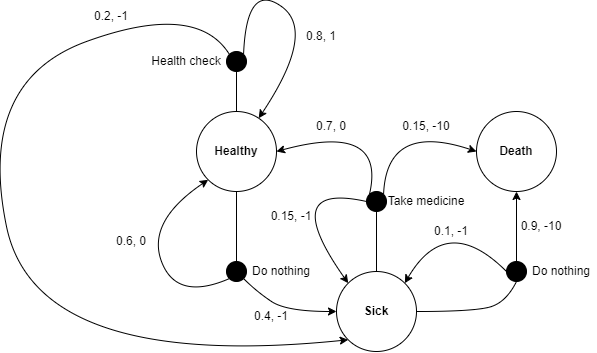

The diagram above was exported from draw.io. Its source (the exported page's mxGraphModel, read from the mxfile embedded in the PNG):
<mxGraphModel dx="2501" dy="746" grid="1" gridSize="10" guides="1" tooltips="1" connect="1" arrows="1" fold="1" page="1" pageScale="1" pageWidth="827" pageHeight="1169" math="0" shadow="0">
  <root>
    <mxCell id="0" />
    <mxCell id="1" parent="0" />
    <mxCell id="Ew03jRx2VlH8NXDemHqM-1" value="&lt;b&gt;Healthy&lt;/b&gt;" style="ellipse;whiteSpace=wrap;html=1;aspect=fixed;" parent="1" vertex="1">
      <mxGeometry x="120" y="280" width="80" height="80" as="geometry" />
    </mxCell>
    <mxCell id="Ew03jRx2VlH8NXDemHqM-2" value="&lt;b&gt;Sick&lt;/b&gt;" style="ellipse;whiteSpace=wrap;html=1;aspect=fixed;" parent="1" vertex="1">
      <mxGeometry x="260" y="440" width="80" height="80" as="geometry" />
    </mxCell>
    <mxCell id="Ew03jRx2VlH8NXDemHqM-3" value="&lt;b&gt;Death&lt;/b&gt;" style="ellipse;whiteSpace=wrap;html=1;aspect=fixed;" parent="1" vertex="1">
      <mxGeometry x="400" y="280" width="80" height="80" as="geometry" />
    </mxCell>
    <mxCell id="Ew03jRx2VlH8NXDemHqM-4" value="" style="curved=1;endArrow=classic;html=1;rounded=0;exitX=1;exitY=0;exitDx=0;exitDy=0;" parent="1" source="Ew03jRx2VlH8NXDemHqM-6" target="Ew03jRx2VlH8NXDemHqM-1" edge="1">
      <mxGeometry width="50" height="50" relative="1" as="geometry">
        <mxPoint x="150" y="260" as="sourcePoint" />
        <mxPoint x="210" y="270" as="targetPoint" />
        <Array as="points">
          <mxPoint x="170" y="150" />
          <mxPoint x="240" y="200" />
        </Array>
      </mxGeometry>
    </mxCell>
    <mxCell id="Ew03jRx2VlH8NXDemHqM-7" value="" style="curved=1;endArrow=none;html=1;rounded=0;exitX=0.5;exitY=0;exitDx=0;exitDy=0;" parent="1" source="Ew03jRx2VlH8NXDemHqM-1" target="Ew03jRx2VlH8NXDemHqM-6" edge="1">
      <mxGeometry width="50" height="50" relative="1" as="geometry">
        <mxPoint x="160" y="280" as="sourcePoint" />
        <mxPoint x="182" y="287" as="targetPoint" />
        <Array as="points" />
      </mxGeometry>
    </mxCell>
    <mxCell id="Ew03jRx2VlH8NXDemHqM-6" value="" style="ellipse;whiteSpace=wrap;html=1;aspect=fixed;fillColor=#000000;" parent="1" vertex="1">
      <mxGeometry x="150" y="220" width="20" height="20" as="geometry" />
    </mxCell>
    <mxCell id="Ew03jRx2VlH8NXDemHqM-8" value="" style="curved=1;endArrow=classic;html=1;rounded=0;exitX=1;exitY=1;exitDx=0;exitDy=0;entryX=0;entryY=0.5;entryDx=0;entryDy=0;" parent="1" source="Ew03jRx2VlH8NXDemHqM-9" target="Ew03jRx2VlH8NXDemHqM-2" edge="1">
      <mxGeometry width="50" height="50" relative="1" as="geometry">
        <mxPoint x="390" y="410" as="sourcePoint" />
        <mxPoint x="200" y="430" as="targetPoint" />
        <Array as="points">
          <mxPoint x="180" y="460" />
          <mxPoint x="210" y="480" />
        </Array>
      </mxGeometry>
    </mxCell>
    <mxCell id="Ew03jRx2VlH8NXDemHqM-10" value="" style="curved=1;endArrow=none;html=1;rounded=0;exitX=0.5;exitY=1;exitDx=0;exitDy=0;entryX=0.5;entryY=0;entryDx=0;entryDy=0;" parent="1" source="Ew03jRx2VlH8NXDemHqM-1" target="Ew03jRx2VlH8NXDemHqM-9" edge="1">
      <mxGeometry width="50" height="50" relative="1" as="geometry">
        <mxPoint x="160" y="360" as="sourcePoint" />
        <mxPoint x="260" y="480" as="targetPoint" />
        <Array as="points" />
      </mxGeometry>
    </mxCell>
    <mxCell id="Ew03jRx2VlH8NXDemHqM-9" value="" style="ellipse;whiteSpace=wrap;html=1;aspect=fixed;fillColor=#000000;" parent="1" vertex="1">
      <mxGeometry x="150" y="430" width="20" height="20" as="geometry" />
    </mxCell>
    <mxCell id="Ew03jRx2VlH8NXDemHqM-11" value="" style="curved=1;endArrow=classic;html=1;rounded=0;exitX=0;exitY=1;exitDx=0;exitDy=0;entryX=0;entryY=1;entryDx=0;entryDy=0;" parent="1" source="Ew03jRx2VlH8NXDemHqM-9" target="Ew03jRx2VlH8NXDemHqM-1" edge="1">
      <mxGeometry width="50" height="50" relative="1" as="geometry">
        <mxPoint x="390" y="410" as="sourcePoint" />
        <mxPoint x="440" y="360" as="targetPoint" />
        <Array as="points">
          <mxPoint x="100" y="470" />
          <mxPoint x="70" y="390" />
        </Array>
      </mxGeometry>
    </mxCell>
    <mxCell id="Ew03jRx2VlH8NXDemHqM-12" value="" style="ellipse;whiteSpace=wrap;html=1;aspect=fixed;fillColor=#000000;" parent="1" vertex="1">
      <mxGeometry x="430" y="430" width="20" height="20" as="geometry" />
    </mxCell>
    <mxCell id="Ew03jRx2VlH8NXDemHqM-13" value="" style="curved=1;endArrow=classic;html=1;rounded=0;exitX=0.5;exitY=0;exitDx=0;exitDy=0;entryX=0.5;entryY=1;entryDx=0;entryDy=0;" parent="1" source="Ew03jRx2VlH8NXDemHqM-12" target="Ew03jRx2VlH8NXDemHqM-3" edge="1">
      <mxGeometry width="50" height="50" relative="1" as="geometry">
        <mxPoint x="170" y="420" as="sourcePoint" />
        <mxPoint x="170" y="370" as="targetPoint" />
        <Array as="points" />
      </mxGeometry>
    </mxCell>
    <mxCell id="Ew03jRx2VlH8NXDemHqM-14" value="" style="curved=1;endArrow=none;html=1;rounded=0;exitX=1;exitY=0.5;exitDx=0;exitDy=0;entryX=0.5;entryY=1;entryDx=0;entryDy=0;" parent="1" source="Ew03jRx2VlH8NXDemHqM-2" target="Ew03jRx2VlH8NXDemHqM-12" edge="1">
      <mxGeometry width="50" height="50" relative="1" as="geometry">
        <mxPoint x="177" y="437" as="sourcePoint" />
        <mxPoint x="270" y="490" as="targetPoint" />
        <Array as="points">
          <mxPoint x="400" y="480" />
          <mxPoint x="430" y="470" />
        </Array>
      </mxGeometry>
    </mxCell>
    <mxCell id="Ew03jRx2VlH8NXDemHqM-15" value="" style="curved=1;endArrow=classic;html=1;rounded=0;exitX=0;exitY=0.5;exitDx=0;exitDy=0;entryX=1;entryY=0;entryDx=0;entryDy=0;" parent="1" source="Ew03jRx2VlH8NXDemHqM-12" target="Ew03jRx2VlH8NXDemHqM-2" edge="1">
      <mxGeometry width="50" height="50" relative="1" as="geometry">
        <mxPoint x="350" y="490" as="sourcePoint" />
        <mxPoint x="450" y="440" as="targetPoint" />
        <Array as="points">
          <mxPoint x="370" y="380" />
        </Array>
      </mxGeometry>
    </mxCell>
    <mxCell id="Ew03jRx2VlH8NXDemHqM-16" value="" style="ellipse;whiteSpace=wrap;html=1;aspect=fixed;fillColor=#000000;" parent="1" vertex="1">
      <mxGeometry x="290" y="360" width="20" height="20" as="geometry" />
    </mxCell>
    <mxCell id="Ew03jRx2VlH8NXDemHqM-17" value="" style="curved=1;endArrow=none;html=1;rounded=0;exitX=0.5;exitY=0;exitDx=0;exitDy=0;entryX=0.5;entryY=1;entryDx=0;entryDy=0;" parent="1" source="Ew03jRx2VlH8NXDemHqM-2" target="Ew03jRx2VlH8NXDemHqM-16" edge="1">
      <mxGeometry width="50" height="50" relative="1" as="geometry">
        <mxPoint x="450" y="420" as="sourcePoint" />
        <mxPoint x="450" y="370" as="targetPoint" />
        <Array as="points" />
      </mxGeometry>
    </mxCell>
    <mxCell id="Ew03jRx2VlH8NXDemHqM-18" value="Do nothing" style="text;html=1;strokeColor=none;fillColor=none;align=center;verticalAlign=middle;whiteSpace=wrap;rounded=0;" parent="1" vertex="1">
      <mxGeometry x="450" y="425" width="70" height="30" as="geometry" />
    </mxCell>
    <mxCell id="Ew03jRx2VlH8NXDemHqM-19" value="Do nothing" style="text;html=1;strokeColor=none;fillColor=none;align=center;verticalAlign=middle;whiteSpace=wrap;rounded=0;" parent="1" vertex="1">
      <mxGeometry x="170" y="425" width="70" height="30" as="geometry" />
    </mxCell>
    <mxCell id="Ew03jRx2VlH8NXDemHqM-20" value="Health check" style="text;html=1;strokeColor=none;fillColor=none;align=center;verticalAlign=middle;whiteSpace=wrap;rounded=0;" parent="1" vertex="1">
      <mxGeometry x="70" y="215" width="80" height="30" as="geometry" />
    </mxCell>
    <mxCell id="Ew03jRx2VlH8NXDemHqM-21" value="Take medicine" style="text;html=1;strokeColor=none;fillColor=none;align=center;verticalAlign=middle;whiteSpace=wrap;rounded=0;" parent="1" vertex="1">
      <mxGeometry x="310" y="355" width="80" height="30" as="geometry" />
    </mxCell>
    <mxCell id="Ew03jRx2VlH8NXDemHqM-22" value="" style="curved=1;endArrow=classic;html=1;rounded=0;exitX=1;exitY=0;exitDx=0;exitDy=0;entryX=0;entryY=0.5;entryDx=0;entryDy=0;" parent="1" source="Ew03jRx2VlH8NXDemHqM-16" target="Ew03jRx2VlH8NXDemHqM-3" edge="1">
      <mxGeometry width="50" height="50" relative="1" as="geometry">
        <mxPoint x="440" y="430" as="sourcePoint" />
        <mxPoint x="338" y="462" as="targetPoint" />
        <Array as="points">
          <mxPoint x="310" y="290" />
        </Array>
      </mxGeometry>
    </mxCell>
    <mxCell id="Ew03jRx2VlH8NXDemHqM-23" value="" style="curved=1;endArrow=classic;html=1;rounded=0;exitX=0;exitY=0;exitDx=0;exitDy=0;entryX=1;entryY=0.5;entryDx=0;entryDy=0;" parent="1" source="Ew03jRx2VlH8NXDemHqM-16" target="Ew03jRx2VlH8NXDemHqM-1" edge="1">
      <mxGeometry width="50" height="50" relative="1" as="geometry">
        <mxPoint x="317" y="373" as="sourcePoint" />
        <mxPoint x="410" y="330" as="targetPoint" />
        <Array as="points">
          <mxPoint x="310" y="290" />
        </Array>
      </mxGeometry>
    </mxCell>
    <mxCell id="Ew03jRx2VlH8NXDemHqM-24" value="" style="curved=1;endArrow=classic;html=1;rounded=0;exitX=0;exitY=0.5;exitDx=0;exitDy=0;entryX=0;entryY=0;entryDx=0;entryDy=0;" parent="1" source="Ew03jRx2VlH8NXDemHqM-16" target="Ew03jRx2VlH8NXDemHqM-2" edge="1">
      <mxGeometry width="50" height="50" relative="1" as="geometry">
        <mxPoint x="303" y="373" as="sourcePoint" />
        <mxPoint x="210" y="330" as="targetPoint" />
        <Array as="points">
          <mxPoint x="200" y="350" />
        </Array>
      </mxGeometry>
    </mxCell>
    <mxCell id="Ew03jRx2VlH8NXDemHqM-26" value="0.15, -1" style="text;html=1;strokeColor=none;fillColor=none;align=center;verticalAlign=middle;whiteSpace=wrap;rounded=0;" parent="1" vertex="1">
      <mxGeometry x="180" y="370" width="70" height="30" as="geometry" />
    </mxCell>
    <mxCell id="Ew03jRx2VlH8NXDemHqM-28" value="0.7, 0" style="text;html=1;strokeColor=none;fillColor=none;align=center;verticalAlign=middle;whiteSpace=wrap;rounded=0;" parent="1" vertex="1">
      <mxGeometry x="220" y="280" width="70" height="30" as="geometry" />
    </mxCell>
    <mxCell id="Ew03jRx2VlH8NXDemHqM-29" value="0.15, -10" style="text;html=1;strokeColor=none;fillColor=none;align=center;verticalAlign=middle;whiteSpace=wrap;rounded=0;" parent="1" vertex="1">
      <mxGeometry x="315" y="280" width="70" height="30" as="geometry" />
    </mxCell>
    <mxCell id="Ew03jRx2VlH8NXDemHqM-31" value="0.4, -1" style="text;html=1;strokeColor=none;fillColor=none;align=center;verticalAlign=middle;whiteSpace=wrap;rounded=0;" parent="1" vertex="1">
      <mxGeometry x="160" y="470" width="70" height="30" as="geometry" />
    </mxCell>
    <mxCell id="Ew03jRx2VlH8NXDemHqM-32" value="0.6, 0" style="text;html=1;strokeColor=none;fillColor=none;align=center;verticalAlign=middle;whiteSpace=wrap;rounded=0;" parent="1" vertex="1">
      <mxGeometry x="20" y="395" width="70" height="30" as="geometry" />
    </mxCell>
    <mxCell id="Ew03jRx2VlH8NXDemHqM-33" value="0.8, 1" style="text;html=1;strokeColor=none;fillColor=none;align=center;verticalAlign=middle;whiteSpace=wrap;rounded=0;" parent="1" vertex="1">
      <mxGeometry x="210" y="190" width="70" height="30" as="geometry" />
    </mxCell>
    <mxCell id="Ew03jRx2VlH8NXDemHqM-34" value="0.9, -10" style="text;html=1;strokeColor=none;fillColor=none;align=center;verticalAlign=middle;whiteSpace=wrap;rounded=0;" parent="1" vertex="1">
      <mxGeometry x="430" y="380" width="70" height="30" as="geometry" />
    </mxCell>
    <mxCell id="Ew03jRx2VlH8NXDemHqM-35" value="0.1, -1" style="text;html=1;strokeColor=none;fillColor=none;align=center;verticalAlign=middle;whiteSpace=wrap;rounded=0;" parent="1" vertex="1">
      <mxGeometry x="340" y="385" width="70" height="30" as="geometry" />
    </mxCell>
    <mxCell id="Ew03jRx2VlH8NXDemHqM-36" value="" style="curved=1;endArrow=classic;html=1;rounded=0;exitX=0;exitY=0;exitDx=0;exitDy=0;entryX=0;entryY=1;entryDx=0;entryDy=0;" parent="1" source="Ew03jRx2VlH8NXDemHqM-6" target="Ew03jRx2VlH8NXDemHqM-2" edge="1">
      <mxGeometry width="50" height="50" relative="1" as="geometry">
        <mxPoint x="170" y="230" as="sourcePoint" />
        <mxPoint x="70" y="520" as="targetPoint" />
        <Array as="points">
          <mxPoint x="120" y="170" />
          <mxPoint x="-100" y="250" />
          <mxPoint x="-40" y="540" />
        </Array>
      </mxGeometry>
    </mxCell>
    <mxCell id="Ew03jRx2VlH8NXDemHqM-37" value="0.2, -1" style="text;html=1;strokeColor=none;fillColor=none;align=center;verticalAlign=middle;whiteSpace=wrap;rounded=0;" parent="1" vertex="1">
      <mxGeometry y="170" width="70" height="30" as="geometry" />
    </mxCell>
  </root>
</mxGraphModel>